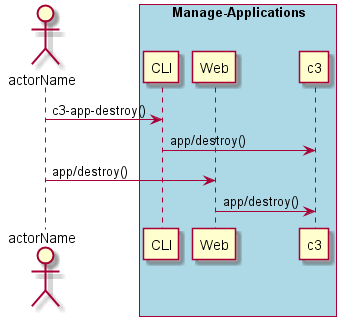

The diagram above was rendered by PlantUML. Its source (embedded in the PNG):
@startuml
Actor "actorName" as A

box "Manage-Applications" #lightblue
participant CLI as CLI
participant Web as Web
participant "c3" as S
A -> CLI : c3-app-destroy()
CLI -> S : app/destroy()
A -> Web : app/destroy()
Web -> S : app/destroy()
end box

@enduml